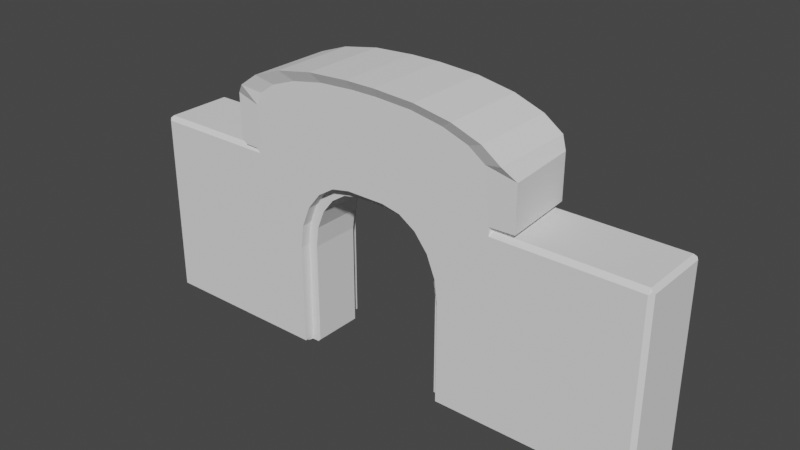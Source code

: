 # Source: door.blend  (saved by Blender 3.6.13; exported with 4.5.12 LTS)
import bpy
from mathutils import Matrix  # noqa: F401  (used for matrix-valued properties, if any)

bpy.ops.wm.read_factory_settings(use_empty=True)
scene = bpy.context.scene
scene.name = 'Scene'

# ---- collections
col_collection = bpy.data.collections.new('Collection'); scene.collection.children.link(col_collection)

# ---- world
world_world = bpy.data.worlds.new('World'); scene.world = world_world
world_world.use_nodes = True; world_world.node_tree.nodes.clear()
_N = world_world.node_tree.nodes; _L = world_world.node_tree.links
n0 = _N.new('ShaderNodeOutputWorld'); n0.name = 'World Output'; n0.location = (300, 300)
n1 = _N.new('ShaderNodeBackground'); n1.name = 'Background'; n1.location = (10, 300)
n1.inputs[0].default_value = (0.05088, 0.05088, 0.05088, 1.0)
_L.new(n1.outputs[0], n0.inputs[0])
n0.is_active_output = True
world_world.color = (0.05088, 0.05088, 0.05088)
world_world.use_sun_shadow = False
world_world.sun_shadow_jitter_overblur = 0.0

# ---- meshes
me_cube_001 = bpy.data.meshes.new('Cube.001')
me_cube_001.from_pydata([(-0.07023, 0.1808, 1.445), (-0.07023, -0.2154, 1.445), (-0.2228, 0.1808, 1.445), (-0.6991, 0.1808, 0.8429), (-0.37, 0.1808, 1.415), (-0.5027, 0.1808, 1.33), (-0.6081, 0.1808, 1.197), (-0.6758, 0.1808, 1.029), (-0.6991, -0.2154, 0.8429), (-0.2228, -0.2154, 1.445), (-0.6758, -0.2154, 1.029), (0.5586, 0.1808, 0.8429), (0.08231, 0.1808, 1.445), (0.5353, 0.1808, 1.029), (-0.6081, -0.2154, 1.197), (0.4677, 0.1808, 1.197), (-0.5027, -0.2154, 1.33), (0.3623, 0.1808, 1.33), (0.2295, 0.1808, 1.415), (-0.37, -0.2154, 1.415), (0.08231, -0.2154, 1.445), (0.5586, -0.2154, 0.8429), (0.2295, -0.2154, 1.415), (0.3623, -0.2154, 1.33), (0.4677, -0.2154, 1.197), (0.5353, -0.2154, 1.029), (-1.081, 0.2947, 1.864), (-0.1669, 0.2947, 2.192), (-1.037, 0.2947, 1.965), (-0.9067, 0.2947, 2.057), (-0.7044, 0.2947, 2.129), (-0.4495, 0.2947, 2.176), (-0.1669, -0.2947, 2.192), (-1.081, -0.2947, 1.864), (-0.4495, -0.2947, 2.176), (-0.7044, -0.2947, 2.129), (-0.9067, -0.2947, 2.057), (-1.037, -0.2947, 1.965), (0.0399, 0.2947, 2.192), (0.9544, 0.2947, 1.864), (0.3225, 0.2947, 2.176), (0.5774, 0.2947, 2.129), (0.7797, 0.2947, 2.057), (0.9096, 0.2947, 1.965), (0.0399, -0.2947, 2.192), (0.9096, -0.2947, 1.965), (0.7797, -0.2947, 2.057), (0.5774, -0.2947, 2.129), (0.3225, -0.2947, 2.176), (-1.185, 0.3398, 2.005), (-1.242, 0.2862, 1.913), (-1.268, -0.2909, 1.916), (-1.185, -0.3398, 2.005), (-1.036, 0.3398, 2.111), (-1.036, -0.3398, 2.111), (-0.8025, 0.3398, 2.195), (-0.8025, -0.3398, 2.195), (-0.5085, 0.3398, 2.248), (-0.5085, -0.3398, 2.248), (-0.1827, 0.3398, 2.267), (-0.1827, -0.3398, 2.267), (0.3815, 0.3398, 2.248), (0.05571, 0.3398, 2.267), (0.05571, -0.3398, 2.267), (0.3815, -0.3398, 2.248), (0.6754, 0.3398, 2.195), (0.6754, -0.3398, 2.195), (0.9087, 0.3398, 2.111), (0.9087, -0.3398, 2.111), (1.058, 0.3398, 2.005), (1.058, -0.3398, 2.005), (1.11, 0.2985, 1.916), (1.153, -0.2982, 1.917), (0.5586, -0.2947, 0.8429), (0.5353, -0.2947, 1.029), (-0.6991, -0.2947, 0.8429), (0.4677, -0.2947, 1.197), (-0.6758, -0.2947, 1.029), (-0.6081, -0.2947, 1.197), (0.3623, -0.2947, 1.33), (-0.5027, -0.2947, 1.33), (-0.2228, -0.2947, 1.445), (-0.07023, -0.2947, 1.445), (0.2295, -0.2947, 1.415), (0.08231, -0.2947, 1.445), (-0.37, -0.2947, 1.415), (-0.06902, -0.2154, 1.373), (-0.203, -0.2154, 1.373), (-0.6215, -0.2154, 0.8448), (0.4835, -0.2154, 0.8448), (0.065, -0.2154, 1.373), (-0.3323, -0.2154, 1.348), (-0.449, -0.2154, 1.272), (-0.5416, -0.2154, 1.156), (-0.601, -0.2154, 1.008), (0.1943, -0.2154, 1.348), (0.311, -0.2154, 1.272), (0.4035, -0.2154, 1.156), (0.463, -0.2154, 1.008), (0.5586, 0.2947, 0.8429), (-0.6991, 0.2947, 0.8429), (0.5353, 0.2947, 1.029), (0.4677, 0.2947, 1.197), (-0.6758, 0.2947, 1.029), (-0.6081, 0.2947, 1.197), (0.3623, 0.2947, 1.33), (-0.5027, 0.2947, 1.33), (0.2295, 0.2947, 1.415), (-0.37, 0.2947, 1.415), (-0.2228, 0.2947, 1.445), (-0.07023, 0.2947, 1.445), (0.08231, 0.2947, 1.445), (-0.06902, 0.1808, 1.373), (-0.203, 0.1808, 1.373), (-0.6215, 0.1808, 0.8448), (0.4835, 0.1808, 0.8448), (0.065, 0.1808, 1.373), (-0.3323, 0.1808, 1.348), (-0.449, 0.1808, 1.272), (-0.5416, 0.1808, 1.156), (-0.601, 0.1808, 1.008), (0.1943, 0.1808, 1.348), (0.311, 0.1808, 1.272), (0.4035, 0.1808, 1.156), (0.463, 0.1808, 1.008), (2.094, -0.2631, 0.04541), (2.094, -0.2631, 1.491), (2.094, 0.2631, 0.04541), (2.094, 0.2631, 1.491), (-2.109, -0.2657, 0.04283), (-2.109, -0.2657, 1.494), (-2.109, 0.2657, 0.04283), (-2.109, 0.2657, 1.494), (0.5759, 0.2774, 0.01376), (0.5586, 0.2947, 0.03108), (0.5586, 0.1808, 0.03108), (2.063, 0.2774, 0.01376), (2.063, 0.2947, 0.03108), (2.073, 0.2847, 0.02376), (-0.6991, 0.2947, 0.04534), (-0.6991, 0.1808, 0.04534), (-2.08, 0.2947, 0.04534), (-2.098, 0.2765, 0.032), (-0.7221, -0.2717, 0.01376), (-0.6991, -0.2947, 0.03676), (-0.6991, -0.2154, 0.03676), (-0.6991, -0.2154, 0.01376), (-0.6445, -0.2154, 0.01376), (-0.6215, -0.2154, 0.03676), (-0.6445, 0.1579, 0.01376), (-0.6215, 0.1808, 0.03676), (-2.08, -0.2717, 0.01376), (-2.08, -0.2947, 0.03676), (-2.093, -0.2815, 0.02704), (-0.7218, 0.2402, 0.01376), (-0.7144, 0.2794, 0.03002), (-0.6991, 0.1808, 0.03676), (-0.6991, 0.1808, 0.01376), (-2.08, 0.2794, 0.03002), (-2.08, 0.2402, 0.01376), (-2.094, 0.2737, 0.0282), (0.5586, -0.254, 0.01376), (0.5586, -0.2947, 0.05446), (0.5586, -0.2154, 0.05446), (0.5586, -0.2154, 0.01376), (0.5242, -0.1747, 0.01376), (0.4835, -0.2154, 0.05446), (0.5242, 0.1402, 0.01376), (0.4835, 0.1808, 0.05446), (2.063, -0.2947, 0.05446), (2.063, -0.254, 0.01376), (2.086, -0.2712, 0.03726), (0.5586, 0.1808, 0.01376), (0.5586, 0.1808, 0.03108), (-1.081, 0.2947, 1.49), (-1.081, 0.2618, 1.523), (-1.081, -0.2618, 1.523), (-1.081, -0.2947, 1.49), (-1.081, -0.2947, 1.556), (-1.114, -0.2941, 1.523), (0.9544, 0.2618, 1.523), (0.9544, 0.2947, 1.49), (0.9544, -0.2947, 1.49), (0.9544, -0.2618, 1.523), (2.063, -0.2618, 1.523), (2.063, -0.2947, 1.49), (2.082, -0.2757, 1.504), (2.063, 0.2947, 1.49), (2.063, 0.2618, 1.523), (2.082, 0.2757, 1.504), (-2.08, -0.2947, 1.49), (-2.08, -0.2618, 1.523), (-2.099, -0.2757, 1.504), (-2.08, 0.2618, 1.523), (-2.08, 0.2947, 1.49), (-2.099, 0.2757, 1.504), (1.073, 0.2577, 1.523), (1.11, 0.2985, 1.563), (1.11, -0.2576, 1.524), (1.153, -0.2982, 1.564), (0.9544, 0.2947, 1.556), (0.9544, 0.2618, 1.523), (0.9544, -0.2618, 1.523), (0.9544, -0.2947, 1.556), (-1.197, 0.2886, 1.521), (-1.242, 0.2862, 1.565), (-1.268, -0.2909, 1.568), (-1.223, -0.2918, 1.523)], [], [(174, 175, 204, 205, 50, 26), (129, 131, 142, 160, 159, 151, 153), (127, 128, 126, 125), (73, 162, 169, 185, 182, 177, 190, 152, 144, 75, 77, 78, 80, 85, 81, 82, 84, 83, 79, 76, 74), (86, 87, 113, 112), (138, 137, 187, 189, 128, 127), (156, 140, 3, 7, 6, 5, 4, 2, 0, 12, 18, 17, 15, 13, 11, 135, 173, 168, 115, 124, 123, 122, 121, 116, 112, 113, 117, 118, 119, 120, 114, 150), (90, 86, 112, 116), (87, 91, 117, 113), (91, 92, 118, 117), (118, 92, 93, 119), (93, 94, 120, 119), (120, 94, 88, 114), (95, 90, 116, 121), (96, 95, 121, 122), (97, 96, 122, 123), (98, 97, 123, 124), (89, 98, 124, 115), (179, 178, 33, 51, 206, 207), (175, 193, 191, 176), (37, 33, 178, 177, 182, 203, 199, 72, 45, 46, 47, 48, 44, 32, 34, 35, 36), (37, 36, 54, 52), (44, 48, 64, 63), (29, 28, 49, 53), (45, 72, 70), (40, 38, 62, 61), (39, 43, 69, 71), (33, 37, 52, 51), (34, 32, 60, 58), (46, 45, 70, 68), (28, 26, 50, 49), (27, 31, 57, 59), (200, 39, 71, 197), (62, 59, 60, 63), (49, 52, 54, 53), (55, 56, 58, 57), (61, 62, 63, 64), (61, 64, 66, 65), (67, 68, 70, 69), (41, 40, 61, 65), (30, 29, 53, 55), (38, 27, 59, 62), (48, 47, 66, 64), (36, 35, 56, 54), (32, 44, 63, 60), (199, 197, 71, 72), (141, 194, 174, 181, 187, 137, 134, 99, 101, 102, 105, 107, 111, 110, 109, 108, 106, 104, 103, 100, 139), (42, 41, 65, 67), (31, 30, 55, 57), (126, 128, 189, 188, 184, 186), (47, 46, 68, 66), (35, 34, 58, 56), (188, 180, 183, 184), (43, 42, 67, 69), (65, 66, 68, 67), (57, 58, 60, 59), (55, 53, 54, 56), (49, 50, 51, 52), (71, 69, 70, 72), (81, 9, 1, 82), (147, 146, 143, 151, 159, 154, 157, 149), (133, 136, 170, 161, 164, 165, 167, 172), (82, 1, 20, 84), (19, 9, 81, 85), (80, 16, 19, 85), (14, 16, 80, 78), (77, 10, 14, 78), (75, 8, 10, 77), (84, 20, 22, 83), (83, 22, 23, 79), (79, 23, 24, 76), (76, 24, 25, 74), (74, 25, 21, 73), (114, 88, 148, 150), (0, 2, 109, 110), (166, 89, 115, 168), (133, 172, 173, 135, 134), (89, 166, 163, 21, 25, 24, 23, 22, 20, 1, 9, 19, 16, 14, 10, 8, 145, 146, 147, 148, 88, 94, 93, 92, 91, 87, 86, 90, 95, 96, 97, 98), (12, 0, 110, 111), (2, 4, 108, 109), (4, 5, 106, 108), (5, 6, 104, 106), (6, 7, 103, 104), (7, 3, 100, 103), (18, 12, 111, 107), (17, 18, 107, 105), (15, 17, 105, 102), (13, 15, 102, 101), (11, 13, 101, 99), (171, 170, 136, 138, 127, 125), (192, 191, 193, 195, 132, 130), (125, 126, 186, 185, 169, 171), (129, 130, 132, 131), (141, 139, 155, 158), (131, 132, 195, 194, 141, 142), (153, 152, 190, 192, 130, 129), (145, 8, 75, 144), (136, 137, 138), (134, 137, 136, 133), (11, 99, 134, 135), (141, 158, 160, 142), (139, 140, 156, 157, 154, 155), (100, 3, 140, 139), (151, 152, 153), (158, 159, 160), (147, 149, 150, 148), (143, 146, 145, 144), (151, 143, 144, 152), (154, 159, 158, 155), (156, 150, 149, 157), (21, 163, 164, 161, 162, 73), (169, 170, 171), (166, 168, 167, 165), (163, 166, 165, 164), (161, 170, 169, 162), (168, 173, 172, 167), (176, 177, 178, 179), (182, 183, 202, 203), (184, 185, 186), (187, 188, 189), (190, 191, 192), (193, 194, 195), (184, 183, 182, 185), (187, 181, 180, 188), (176, 191, 190, 177), (174, 194, 193, 175), (205, 206, 51, 50), (197, 199, 198, 196), (196, 201, 200, 197), (199, 203, 202, 198), (202, 183, 180, 201, 196, 198), (204, 207, 206, 205), (175, 176, 179, 207, 204), (180, 181, 174, 26, 28, 29, 30, 31, 27, 38, 40, 41, 42, 43, 39, 200, 201)])
_uv = me_cube_001.uv_layers.new(name='UVMap')
_uv.uv.foreach_set('vector', [0.8139, 0.5, 0.8139, 0.514, 0.625, 0.3111, 0.625, 0.3111, 0.625, 0.3111, 0.625, 0.3111, 0.125, 0.7377, 0.125, 0.5123, 0.1256, 0.5077, 0.1259, 0.5089, 0.1267, 0.5231, 0.1267, 0.7402, 0.1259, 0.7444, 0.3802, 0.5134, 0.6198, 0.5134, 0.6198, 0.7366, 0.3802, 0.7366, 0.5124, 0.8413, 0.3817, 0.8413, 0.3817, 0.7519, 0.6195, 0.7519, 0.6195, 0.8178, 0.6195, 0.9389, 0.6195, 0.9983, 0.3788, 0.9983, 0.3788, 0.9161, 0.5124, 0.9161, 0.5432, 0.9148, 0.5709, 0.9107, 0.593, 0.9045, 0.6072, 0.8966, 0.612, 0.8878, 0.612, 0.8787, 0.612, 0.8697, 0.6072, 0.8609, 0.593, 0.853, 0.5709, 0.8468, 0.5432, 0.8427, 0.75, 0.6884, 0.7803, 0.6884, 0.7803, 0.5718, 0.75, 0.5718, 0.3767, 0.503, 0.3779, 0.4981, 0.6195, 0.4981, 0.6218, 0.5073, 0.6198, 0.5134, 0.3802, 0.5134, 0.4035, 1.0, 0.4048, 1.0, 0.5303, 1.0, 0.5596, 0.9954, 0.586, 0.9819, 0.6069, 0.961, 0.6204, 0.9346, 0.625, 0.9053, 0.625, 0.875, 0.625, 0.8447, 0.6204, 0.8154, 0.6069, 0.789, 0.586, 0.7681, 0.5596, 0.7546, 0.5303, 0.75, 0.4026, 0.75, 0.4026, 0.75, 0.4062, 0.7649, 0.5306, 0.7649, 0.5563, 0.769, 0.5795, 0.7808, 0.5979, 0.7992, 0.6097, 0.8224, 0.6138, 0.8481, 0.6138, 0.8748, 0.6138, 0.9014, 0.6097, 0.9271, 0.5979, 0.9503, 0.5795, 0.9687, 0.5563, 0.9805, 0.5306, 0.9846, 0.4035, 0.9846, 0.7197, 0.6884, 0.75, 0.6884, 0.75, 0.5718, 0.7197, 0.5718, 0.7803, 0.6884, 0.8096, 0.6884, 0.8096, 0.5718, 0.7803, 0.5718, 0.8096, 0.6884, 0.875, 0.6884, 0.875, 0.5718, 0.8096, 0.5718, 0.625, 0.1782, 0.625, 0.06165, 0.586, 0.06165, 0.586, 0.1782, 0.586, 0.06165, 0.5596, 0.06165, 0.5596, 0.1782, 0.586, 0.1782, 0.5596, 0.1782, 0.5596, 0.06165, 0.5303, 0.06165, 0.5303, 0.1782, 0.6904, 0.6884, 0.7197, 0.6884, 0.7197, 0.5718, 0.6904, 0.5718, 0.664, 0.6884, 0.6904, 0.6884, 0.6904, 0.5718, 0.664, 0.5718, 0.586, 0.6884, 0.664, 0.6884, 0.664, 0.5718, 0.586, 0.5718, 0.5596, 0.6884, 0.586, 0.6884, 0.586, 0.5718, 0.5596, 0.5718, 0.5303, 0.6884, 0.5596, 0.6884, 0.5596, 0.5718, 0.5303, 0.5718, 0.625, 0.9389, 0.625, 0.9389, 0.625, 0.9389, 0.625, 0.9389, 0.625, 0.9389, 0.625, 0.9389, 0.8139, 0.514, 0.8733, 0.514, 0.8733, 0.736, 0.8139, 0.736, 0.625, 0.9362, 0.625, 0.9389, 0.625, 0.9389, 0.625, 0.9389, 0.625, 0.8178, 0.625, 0.8178, 0.625, 0.8178, 0.625, 0.8178, 0.625, 0.8205, 0.625, 0.8282, 0.625, 0.8402, 0.625, 0.8554, 0.625, 0.8722, 0.625, 0.8845, 0.625, 0.9013, 0.625, 0.9165, 0.625, 0.9285, 0.625, 0.9362, 0.625, 0.9285, 0.625, 0.9285, 0.625, 0.9362, 0.625, 0.8722, 0.625, 0.8554, 0.625, 0.8554, 0.625, 0.8722, 0.625, 0.3215, 0.625, 0.3138, 0.625, 0.3138, 0.625, 0.3215, 0.625, 0.8205, 0.625, 0.8178, 0.625, 0.8205, 0.625, 0.3946, 0.625, 0.3778, 0.625, 0.3778, 0.625, 0.3946, 0.625, 0.4322, 0.625, 0.4295, 0.625, 0.4295, 0.625, 0.4322, 0.625, 0.9389, 0.625, 0.9362, 0.625, 0.9362, 0.625, 0.9389, 0.625, 0.9013, 0.625, 0.8845, 0.625, 0.8845, 0.625, 0.9013, 0.625, 0.8282, 0.625, 0.8205, 0.625, 0.8205, 0.625, 0.8282, 0.625, 0.3138, 0.625, 0.3111, 0.625, 0.3111, 0.625, 0.3138, 0.625, 0.3655, 0.625, 0.3487, 0.625, 0.3487, 0.625, 0.3655, 0.625, 0.4322, 0.625, 0.4322, 0.625, 0.4322, 0.625, 0.4322, 0.7472, 0.5, 0.7595, 0.5, 0.7595, 0.75, 0.7472, 0.75, 0.8139, 0.5, 0.8139, 0.75, 0.8139, 0.75, 0.8139, 0.5, 0.7915, 0.5, 0.7915, 0.75, 0.7763, 0.75, 0.7763, 0.5, 0.625, 0.3946, 0.7472, 0.5, 0.625, 0.8722, 0.7304, 0.75, 0.7304, 0.5, 0.7304, 0.75, 0.7152, 0.75, 0.7152, 0.5, 0.6928, 0.5, 0.6928, 0.75, 0.6928, 0.75, 0.6928, 0.5, 0.625, 0.4098, 0.625, 0.3946, 0.625, 0.3946, 0.625, 0.4098, 0.625, 0.3335, 0.625, 0.3215, 0.625, 0.3215, 0.625, 0.3335, 0.625, 0.3778, 0.625, 0.3655, 0.625, 0.3655, 0.625, 0.3778, 0.625, 0.8554, 0.625, 0.8402, 0.625, 0.8402, 0.625, 0.8554, 0.625, 0.9285, 0.625, 0.9165, 0.625, 0.9165, 0.625, 0.9285, 0.625, 0.8845, 0.625, 0.8722, 0.625, 0.8722, 0.625, 0.8845, 0.6928, 0.75, 0.6928, 0.5, 0.6928, 0.5, 0.6928, 0.75, 0.3802, 0.2517, 0.6195, 0.2517, 0.6195, 0.3111, 0.6195, 0.4322, 0.6195, 0.4981, 0.3779, 0.4981, 0.3779, 0.4087, 0.5124, 0.4087, 0.5432, 0.4073, 0.5709, 0.4032, 0.593, 0.397, 0.6072, 0.3891, 0.612, 0.3803, 0.612, 0.3713, 0.612, 0.3622, 0.6072, 0.3534, 0.593, 0.3455, 0.5709, 0.3393, 0.5432, 0.3352, 0.5124, 0.3339, 0.3802, 0.3339, 0.625, 0.4218, 0.625, 0.4098, 0.625, 0.4098, 0.625, 0.4218, 0.625, 0.3487, 0.625, 0.3335, 0.625, 0.3335, 0.625, 0.3487, 0.6198, 0.7366, 0.6198, 0.5134, 0.6226, 0.5081, 0.6269, 0.514, 0.6269, 0.736, 0.6226, 0.7419, 0.625, 0.8402, 0.625, 0.8282, 0.625, 0.8282, 0.625, 0.8402, 0.625, 0.9165, 0.625, 0.9013, 0.625, 0.9013, 0.625, 0.9165, 0.6269, 0.514, 0.6928, 0.514, 0.6928, 0.736, 0.6269, 0.736, 0.625, 0.4295, 0.625, 0.4218, 0.625, 0.4218, 0.625, 0.4295, 0.7152, 0.5, 0.625, 0.8402, 0.6928, 0.75, 0.625, 0.4218, 0.7763, 0.5, 0.625, 0.9013, 0.7595, 0.75, 0.625, 0.3655, 0.625, 0.3335, 0.8139, 0.5, 0.625, 0.9285, 0.7915, 0.75, 0.625, 0.3138, 0.8139, 0.5, 0.625, 0.9389, 0.8139, 0.75, 0.625, 0.4322, 0.6928, 0.5, 0.625, 0.8205, 0.6928, 0.75, 0.7803, 0.5205, 0.7803, 0.5, 0.75, 0.5, 0.75, 0.5205, 0.2121, 0.7164, 0.2089, 0.7164, 0.2075, 0.7402, 0.1267, 0.7402, 0.1267, 0.5231, 0.2075, 0.5231, 0.2089, 0.5483, 0.2121, 0.5581, 0.2847, 0.5073, 0.3731, 0.5073, 0.3731, 0.7327, 0.2837, 0.7327, 0.2837, 0.7164, 0.2816, 0.6991, 0.2816, 0.5656, 0.2837, 0.5483, 0.75, 0.5205, 0.75, 0.5, 0.7197, 0.5, 0.7197, 0.5205, 0.8096, 0.5, 0.7803, 0.5, 0.7803, 0.5205, 0.8096, 0.5205, 0.875, 0.5205, 0.875, 0.5, 0.8096, 0.5, 0.8096, 0.5205, 0.586, 0.25, 0.625, 0.25, 0.625, 0.2295, 0.586, 0.2295, 0.5596, 0.2295, 0.5596, 0.25, 0.586, 0.25, 0.586, 0.2295, 0.5303, 0.2295, 0.5303, 0.25, 0.5596, 0.25, 0.5596, 0.2295, 0.7197, 0.5205, 0.7197, 0.5, 0.6904, 0.5, 0.6904, 0.5205, 0.6904, 0.5205, 0.6904, 0.5, 0.664, 0.5, 0.664, 0.5205, 0.664, 0.5205, 0.664, 0.5, 0.586, 0.5, 0.586, 0.5205, 0.586, 0.5205, 0.586, 0.5, 0.5596, 0.5, 0.5596, 0.5205, 0.5596, 0.5205, 0.5596, 0.5, 0.5303, 0.5, 0.5303, 0.5205, 0.5303, 0.1782, 0.5303, 0.06165, 0.3856, 0.06165, 0.3856, 0.1782, 0.75, 0.75, 0.7803, 0.75, 0.7803, 0.7206, 0.75, 0.7206, 0.3888, 0.6884, 0.5303, 0.6884, 0.5303, 0.5718, 0.3888, 0.5718, 0.2847, 0.5073, 0.2837, 0.5483, 0.2837, 0.5483, 0.2837, 0.5483, 0.2837, 0.5, 0.5306, 0.4851, 0.4062, 0.4851, 0.4062, 0.5, 0.5303, 0.5, 0.5596, 0.4954, 0.586, 0.4819, 0.6069, 0.461, 0.6204, 0.4346, 0.625, 0.4053, 0.625, 0.375, 0.625, 0.3447, 0.6204, 0.3154, 0.6069, 0.289, 0.586, 0.2681, 0.5596, 0.2546, 0.5303, 0.25, 0.4035, 0.25, 0.3998, 0.25, 0.3998, 0.2609, 0.4035, 0.2654, 0.5306, 0.2654, 0.5563, 0.2695, 0.5795, 0.2813, 0.5979, 0.2997, 0.6097, 0.3229, 0.6138, 0.3486, 0.6138, 0.3752, 0.6138, 0.4019, 0.6097, 0.4276, 0.5979, 0.4508, 0.5795, 0.4692, 0.5563, 0.481, 0.7197, 0.75, 0.75, 0.75, 0.75, 0.7206, 0.7197, 0.7206, 0.7803, 0.75, 0.8096, 0.75, 0.8096, 0.7206, 0.7803, 0.7206, 0.8096, 0.75, 0.875, 0.75, 0.875, 0.7206, 0.8096, 0.7206, 0.625, 0.0, 0.586, 0.0, 0.586, 0.02942, 0.625, 0.02942, 0.586, 0.0, 0.5596, 0.0, 0.5596, 0.02942, 0.586, 0.02942, 0.5596, 0.0, 0.5303, 0.0, 0.5303, 0.02942, 0.5596, 0.02942, 0.6904, 0.75, 0.7197, 0.75, 0.7197, 0.7206, 0.6904, 0.7206, 0.664, 0.75, 0.6904, 0.75, 0.6904, 0.7206, 0.664, 0.7206, 0.586, 0.75, 0.664, 0.75, 0.664, 0.7206, 0.586, 0.7206, 0.5596, 0.75, 0.586, 0.75, 0.586, 0.7206, 0.5596, 0.7206, 0.5303, 0.75, 0.5596, 0.75, 0.5596, 0.7206, 0.5303, 0.7206, 0.3784, 0.74, 0.3731, 0.7327, 0.3731, 0.5073, 0.3754, 0.5042, 0.3802, 0.5134, 0.3802, 0.7366, 0.8744, 0.7419, 0.8733, 0.736, 0.8733, 0.514, 0.8744, 0.5081, 0.875, 0.5123, 0.875, 0.7377, 0.3802, 0.7366, 0.6198, 0.7366, 0.6218, 0.7427, 0.6195, 0.7519, 0.3817, 0.7519, 0.3789, 0.7405, 0.3798, 0.01233, 0.6202, 0.01233, 0.6202, 0.2377, 0.3798, 0.2377, 0.1267, 0.5, 0.2089, 0.5, 0.2079, 0.5065, 0.1267, 0.5065, 0.3798, 0.2377, 0.6202, 0.2377, 0.6218, 0.2425, 0.6195, 0.2517, 0.3802, 0.2517, 0.378, 0.2429, 0.3772, 0.00563, 0.3788, 0.0, 0.6195, 0.0, 0.6218, 0.008075, 0.6202, 0.01233, 0.3798, 0.01233, 0.4035, 0.25, 0.5303, 0.25, 0.5303, 0.2295, 0.4035, 0.2295, 0.375, 0.4981, 0.3779, 0.4981, 0.3767, 0.4981, 0.2837, 0.5, 0.3731, 0.5, 0.3731, 0.5073, 0.2847, 0.5073, 0.5303, 0.75, 0.5303, 0.7206, 0.4026, 0.7206, 0.4026, 0.75, 0.1261, 0.5045, 0.1264, 0.5088, 0.1259, 0.5089, 0.1256, 0.5077, 0.2089, 0.5, 0.2089, 0.5483, 0.2089, 0.5483, 0.2089, 0.5483, 0.2075, 0.5231, 0.2079, 0.5065, 0.5303, 0.02942, 0.5303, 0.0, 0.4048, 0.0, 0.4048, 0.02942, 0.1267, 0.7402, 0.1267, 0.75, 0.1267, 0.7444, 0.1264, 0.5088, 0.1267, 0.5134, 0.1259, 0.5089, 0.2121, 0.7164, 0.2121, 0.5581, 0.2135, 0.5483, 0.2135, 0.7164, 0.2075, 0.7402, 0.2089, 0.7164, 0.2089, 0.7164, 0.2089, 0.75, 0.1267, 0.7402, 0.2075, 0.7402, 0.2089, 0.75, 0.1267, 0.75, 0.2075, 0.5231, 0.1267, 0.5231, 0.1267, 0.5065, 0.2079, 0.5065, 0.2089, 0.5483, 0.2135, 0.5483, 0.2121, 0.5581, 0.2089, 0.5483, 0.5303, 0.5, 0.4062, 0.5, 0.3998, 0.5, 0.3998, 0.51, 0.4062, 0.5205, 0.5303, 0.5205, 0.3762, 0.7442, 0.3731, 0.7327, 0.3784, 0.74, 0.3888, 0.6884, 0.3888, 0.5718, 0.3815, 0.5838, 0.3815, 0.6764, 0.2837, 0.7164, 0.2792, 0.7164, 0.2816, 0.6991, 0.2837, 0.7164, 0.2837, 0.7327, 0.3731, 0.7327, 0.3731, 0.75, 0.2837, 0.75, 0.4062, 0.7649, 0.4026, 0.75, 0.3998, 0.75, 0.3998, 0.7568, 0.8139, 0.736, 0.8139, 0.75, 0.8139, 0.75, 0.8139, 0.75, 0.6928, 0.75, 0.6928, 0.736, 0.6928, 0.736, 0.6928, 0.75, 0.6232, 0.7466, 0.6195, 0.7519, 0.6218, 0.7427, 0.6195, 0.4981, 0.6232, 0.5034, 0.6218, 0.5073, 0.8739, 0.7453, 0.8733, 0.736, 0.8744, 0.7419, 0.8733, 0.514, 0.8739, 0.5047, 0.8744, 0.5081, 0.625, 0.7519, 0.625, 0.8178, 0.6195, 0.8178, 0.6195, 0.7519, 0.6195, 0.4981, 0.6195, 0.4322, 0.625, 0.4322, 0.625, 0.4981, 0.8139, 0.736, 0.8733, 0.736, 0.8733, 0.75, 0.8139, 0.75, 0.8139, 0.5, 0.8733, 0.5, 0.8733, 0.514, 0.8139, 0.514, 0.8139, 0.5, 0.8139, 0.75, 0.8139, 0.75, 0.8139, 0.5, 0.6928, 0.5, 0.6928, 0.75, 0.6928, 0.7332, 0.6928, 0.5168, 0.6928, 0.5168, 0.6928, 0.514, 0.6928, 0.5, 0.6928, 0.5, 0.6928, 0.75, 0.6928, 0.75, 0.6928, 0.736, 0.6928, 0.7332, 0.6928, 0.736, 0.6928, 0.736, 0.6928, 0.514, 0.6928, 0.514, 0.6928, 0.5168, 0.6928, 0.7332, 0.8139, 0.5, 0.8139, 0.75, 0.8139, 0.75, 0.8139, 0.5, 0.8139, 0.514, 0.8139, 0.736, 0.8139, 0.75, 0.8139, 0.75, 0.8139, 0.5, 0.6928, 0.514, 0.625, 0.4322, 0.625, 0.3111, 0.625, 0.3111, 0.625, 0.3138, 0.625, 0.3215, 0.625, 0.3335, 0.625, 0.3487, 0.625, 0.3655, 0.625, 0.3778, 0.625, 0.3946, 0.625, 0.4098, 0.625, 0.4218, 0.625, 0.4295, 0.625, 0.4322, 0.6928, 0.5, 0.6928, 0.514])
me_cube_001.update()

# ---- objects
ob_cube = bpy.data.objects.new('Cube', me_cube_001)

# ---- transforms, parenting, visibility, modifiers, constraints
ob_cube.location = (0.0, 0.0, 0.0)

# ---- collection membership
col_collection.objects.link(ob_cube)

# ---- scene / render settings (as saved in the file)
scene.frame_start = 1; scene.frame_end = 250; scene.frame_set(1)
scene.render.engine = 'BLENDER_EEVEE_NEXT'
scene.cycles.sampling_pattern = 'TABULATED_SOBOL'
scene.view_settings.view_transform = 'Filmic'
bpy.context.view_layer.update()

# ---- added for rendering (the .blend has no active camera and no usable light): camera, sun
cam_auto = bpy.data.cameras.new('AutoCamera')
cam_auto.lens = 50.0
cam_auto.sensor_width = 36.0
cam_auto.clip_end = 1000.0
ob_auto_camera = bpy.data.objects.new('AutoCamera', cam_auto)
scene.collection.objects.link(ob_auto_camera)
ob_auto_camera.location = (4.44993, -5.3487, 4.70611)
ob_auto_camera.rotation_euler = (1.09748, -7.21219e-08, 0.694738)
scene.camera = ob_auto_camera
light_auto_sun = bpy.data.lights.new('AutoSun', 'SUN')
light_auto_sun.energy = 3.0
light_auto_sun.angle = 0.0523599
ob_auto_sun = bpy.data.objects.new('AutoSun', light_auto_sun)
scene.collection.objects.link(ob_auto_sun)
ob_auto_sun.rotation_euler = (0.872665, 0.174533, 0.523599)
bpy.context.view_layer.update()
